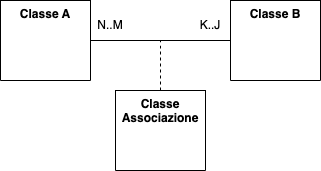

The diagram above was exported from draw.io. Its source (the exported page's mxGraphModel, read from the mxfile embedded in the PNG):
<mxGraphModel dx="954" dy="508" grid="1" gridSize="10" guides="1" tooltips="1" connect="1" arrows="1" fold="1" page="1" pageScale="1" pageWidth="827" pageHeight="1169" math="0" shadow="0">
  <root>
    <mxCell id="0" />
    <mxCell id="1" parent="0" />
    <mxCell id="n428WR2_qwUMh3GjD7TO-2" value="Classe A" style="swimlane;fontStyle=1;align=center;verticalAlign=top;childLayout=stackLayout;horizontal=1;startSize=130;horizontalStack=0;resizeParent=1;resizeParentMax=0;resizeLast=0;collapsible=1;marginBottom=0;whiteSpace=wrap;html=1;" parent="1" vertex="1">
      <mxGeometry x="80" y="120" width="90" height="80" as="geometry">
        <mxRectangle x="110" y="120" width="150" height="30" as="alternateBounds" />
      </mxGeometry>
    </mxCell>
    <mxCell id="impe1CrMLo5BGsrD1n7e-1" value="Classe B" style="swimlane;fontStyle=1;align=center;verticalAlign=top;childLayout=stackLayout;horizontal=1;startSize=130;horizontalStack=0;resizeParent=1;resizeParentMax=0;resizeLast=0;collapsible=1;marginBottom=0;whiteSpace=wrap;html=1;" vertex="1" parent="1">
      <mxGeometry x="310" y="120" width="90" height="80" as="geometry">
        <mxRectangle x="110" y="120" width="150" height="30" as="alternateBounds" />
      </mxGeometry>
    </mxCell>
    <mxCell id="impe1CrMLo5BGsrD1n7e-26" value="" style="endArrow=none;endSize=12;html=1;rounded=0;exitX=1;exitY=0.5;exitDx=0;exitDy=0;entryX=0;entryY=0.5;entryDx=0;entryDy=0;endFill=0;" edge="1" parent="1" source="n428WR2_qwUMh3GjD7TO-2" target="impe1CrMLo5BGsrD1n7e-1">
      <mxGeometry width="160" relative="1" as="geometry">
        <mxPoint x="180" y="280" as="sourcePoint" />
        <mxPoint x="340" y="280" as="targetPoint" />
      </mxGeometry>
    </mxCell>
    <mxCell id="impe1CrMLo5BGsrD1n7e-28" value="N..M" style="text;html=1;strokeColor=none;fillColor=none;align=center;verticalAlign=middle;whiteSpace=wrap;rounded=0;" vertex="1" parent="1">
      <mxGeometry x="160" y="130" width="60" height="30" as="geometry" />
    </mxCell>
    <mxCell id="impe1CrMLo5BGsrD1n7e-29" value="K..J" style="text;html=1;strokeColor=none;fillColor=none;align=center;verticalAlign=middle;whiteSpace=wrap;rounded=0;" vertex="1" parent="1">
      <mxGeometry x="260" y="130" width="60" height="30" as="geometry" />
    </mxCell>
    <mxCell id="impe1CrMLo5BGsrD1n7e-30" value="" style="endArrow=none;dashed=1;html=1;rounded=0;" edge="1" parent="1" source="impe1CrMLo5BGsrD1n7e-31">
      <mxGeometry width="50" height="50" relative="1" as="geometry">
        <mxPoint x="240" y="200" as="sourcePoint" />
        <mxPoint x="240" y="160" as="targetPoint" />
      </mxGeometry>
    </mxCell>
    <mxCell id="impe1CrMLo5BGsrD1n7e-31" value="Classe&lt;br&gt;Associazione" style="swimlane;fontStyle=1;align=center;verticalAlign=top;childLayout=stackLayout;horizontal=1;startSize=130;horizontalStack=0;resizeParent=1;resizeParentMax=0;resizeLast=0;collapsible=1;marginBottom=0;whiteSpace=wrap;html=1;" vertex="1" parent="1">
      <mxGeometry x="195" y="210" width="90" height="80" as="geometry">
        <mxRectangle x="110" y="120" width="150" height="30" as="alternateBounds" />
      </mxGeometry>
    </mxCell>
  </root>
</mxGraphModel>